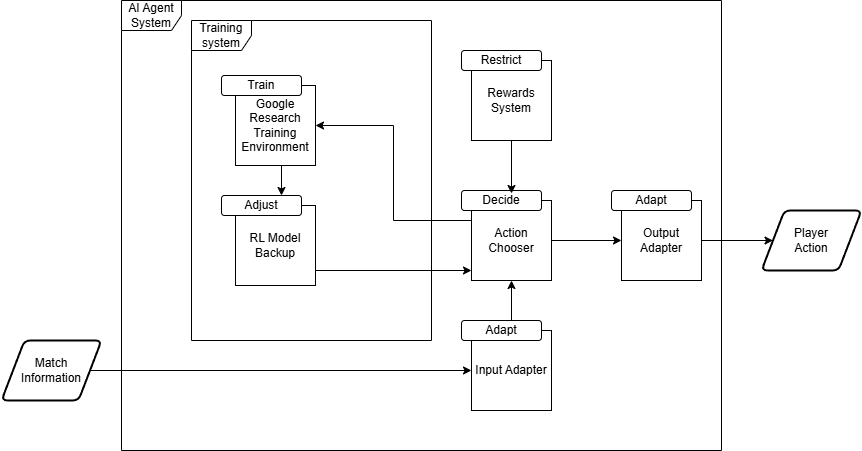

The diagram above was exported from draw.io. Its source (the exported page's mxGraphModel, read from the mxfile embedded in the PNG):
<mxGraphModel dx="1938" dy="1634" grid="1" gridSize="10" guides="1" tooltips="1" connect="1" arrows="1" fold="1" page="1" pageScale="1" pageWidth="827" pageHeight="1169" math="0" shadow="0">
  <root>
    <mxCell id="0" />
    <mxCell id="1" parent="0" />
    <mxCell id="WwEeLNCD2fVkmmaETz5w-31" style="edgeStyle=orthogonalEdgeStyle;rounded=0;orthogonalLoop=1;jettySize=auto;html=1;exitX=1;exitY=0.5;exitDx=0;exitDy=0;entryX=0;entryY=0.5;entryDx=0;entryDy=0;" edge="1" parent="1" source="WwEeLNCD2fVkmmaETz5w-1" target="WwEeLNCD2fVkmmaETz5w-6">
      <mxGeometry relative="1" as="geometry" />
    </mxCell>
    <mxCell id="WwEeLNCD2fVkmmaETz5w-39" style="edgeStyle=orthogonalEdgeStyle;rounded=0;orthogonalLoop=1;jettySize=auto;html=1;exitX=0;exitY=0.25;exitDx=0;exitDy=0;entryX=1;entryY=0.5;entryDx=0;entryDy=0;" edge="1" parent="1" source="WwEeLNCD2fVkmmaETz5w-1" target="WwEeLNCD2fVkmmaETz5w-10">
      <mxGeometry relative="1" as="geometry" />
    </mxCell>
    <mxCell id="WwEeLNCD2fVkmmaETz5w-1" value="Action Chooser" style="whiteSpace=wrap;html=1;aspect=fixed;" vertex="1" parent="1">
      <mxGeometry x="180" y="90" width="80" height="80" as="geometry" />
    </mxCell>
    <mxCell id="WwEeLNCD2fVkmmaETz5w-4" value="Rewards System" style="whiteSpace=wrap;html=1;aspect=fixed;" vertex="1" parent="1">
      <mxGeometry x="180" y="-50" width="80" height="80" as="geometry" />
    </mxCell>
    <mxCell id="WwEeLNCD2fVkmmaETz5w-5" value="Input Adapter" style="whiteSpace=wrap;html=1;aspect=fixed;" vertex="1" parent="1">
      <mxGeometry x="180" y="220" width="80" height="80" as="geometry" />
    </mxCell>
    <mxCell id="WwEeLNCD2fVkmmaETz5w-33" style="edgeStyle=orthogonalEdgeStyle;rounded=0;orthogonalLoop=1;jettySize=auto;html=1;exitX=1;exitY=0.5;exitDx=0;exitDy=0;" edge="1" parent="1" source="WwEeLNCD2fVkmmaETz5w-6" target="WwEeLNCD2fVkmmaETz5w-34">
      <mxGeometry relative="1" as="geometry">
        <mxPoint x="490" y="130" as="targetPoint" />
      </mxGeometry>
    </mxCell>
    <mxCell id="WwEeLNCD2fVkmmaETz5w-6" value="Output Adapter" style="whiteSpace=wrap;html=1;aspect=fixed;" vertex="1" parent="1">
      <mxGeometry x="330" y="90" width="80" height="80" as="geometry" />
    </mxCell>
    <mxCell id="WwEeLNCD2fVkmmaETz5w-9" value="Training system" style="shape=umlFrame;whiteSpace=wrap;html=1;pointerEvents=0;" vertex="1" parent="1">
      <mxGeometry x="-100" y="-90" width="240" height="320" as="geometry" />
    </mxCell>
    <mxCell id="WwEeLNCD2fVkmmaETz5w-36" style="edgeStyle=orthogonalEdgeStyle;rounded=0;orthogonalLoop=1;jettySize=auto;html=1;exitX=0.5;exitY=1;exitDx=0;exitDy=0;entryX=0.75;entryY=0;entryDx=0;entryDy=0;" edge="1" parent="1" source="WwEeLNCD2fVkmmaETz5w-10" target="WwEeLNCD2fVkmmaETz5w-20">
      <mxGeometry relative="1" as="geometry" />
    </mxCell>
    <mxCell id="WwEeLNCD2fVkmmaETz5w-10" value="Google Research Training Environment" style="whiteSpace=wrap;html=1;aspect=fixed;" vertex="1" parent="1">
      <mxGeometry x="-56" y="-25" width="80" height="80" as="geometry" />
    </mxCell>
    <mxCell id="WwEeLNCD2fVkmmaETz5w-37" style="edgeStyle=orthogonalEdgeStyle;rounded=0;orthogonalLoop=1;jettySize=auto;html=1;exitX=1;exitY=0.638;exitDx=0;exitDy=0;exitPerimeter=0;" edge="1" parent="1" source="WwEeLNCD2fVkmmaETz5w-11">
      <mxGeometry relative="1" as="geometry">
        <mxPoint x="180" y="160" as="targetPoint" />
        <Array as="points">
          <mxPoint x="5" y="160" />
          <mxPoint x="180" y="160" />
        </Array>
      </mxGeometry>
    </mxCell>
    <mxCell id="WwEeLNCD2fVkmmaETz5w-11" value="RL Model Backup" style="whiteSpace=wrap;html=1;aspect=fixed;" vertex="1" parent="1">
      <mxGeometry x="-56" y="95" width="80" height="80" as="geometry" />
    </mxCell>
    <mxCell id="WwEeLNCD2fVkmmaETz5w-13" value="AI Agent System" style="shape=umlFrame;whiteSpace=wrap;html=1;pointerEvents=0;" vertex="1" parent="1">
      <mxGeometry x="-170" y="-110" width="600" height="450" as="geometry" />
    </mxCell>
    <mxCell id="WwEeLNCD2fVkmmaETz5w-14" value="Decide" style="rounded=1;whiteSpace=wrap;html=1;" vertex="1" parent="1">
      <mxGeometry x="170" y="80" width="80" height="20" as="geometry" />
    </mxCell>
    <mxCell id="WwEeLNCD2fVkmmaETz5w-15" value="Restrict" style="rounded=1;whiteSpace=wrap;html=1;" vertex="1" parent="1">
      <mxGeometry x="170" y="-60" width="80" height="20" as="geometry" />
    </mxCell>
    <mxCell id="WwEeLNCD2fVkmmaETz5w-30" style="edgeStyle=orthogonalEdgeStyle;rounded=0;orthogonalLoop=1;jettySize=auto;html=1;exitX=1;exitY=0.5;exitDx=0;exitDy=0;entryX=0.5;entryY=1;entryDx=0;entryDy=0;" edge="1" parent="1" source="WwEeLNCD2fVkmmaETz5w-17" target="WwEeLNCD2fVkmmaETz5w-1">
      <mxGeometry relative="1" as="geometry">
        <Array as="points">
          <mxPoint x="220" y="220" />
        </Array>
      </mxGeometry>
    </mxCell>
    <mxCell id="WwEeLNCD2fVkmmaETz5w-17" value="Adapt" style="rounded=1;whiteSpace=wrap;html=1;" vertex="1" parent="1">
      <mxGeometry x="170" y="210" width="80" height="20" as="geometry" />
    </mxCell>
    <mxCell id="WwEeLNCD2fVkmmaETz5w-18" value="Adapt" style="rounded=1;whiteSpace=wrap;html=1;" vertex="1" parent="1">
      <mxGeometry x="320" y="80" width="80" height="20" as="geometry" />
    </mxCell>
    <mxCell id="WwEeLNCD2fVkmmaETz5w-19" value="Train" style="rounded=1;whiteSpace=wrap;html=1;" vertex="1" parent="1">
      <mxGeometry x="-70" y="-35" width="80" height="20" as="geometry" />
    </mxCell>
    <mxCell id="WwEeLNCD2fVkmmaETz5w-20" value="Adjust" style="rounded=1;whiteSpace=wrap;html=1;" vertex="1" parent="1">
      <mxGeometry x="-70" y="85" width="80" height="20" as="geometry" />
    </mxCell>
    <mxCell id="WwEeLNCD2fVkmmaETz5w-28" style="edgeStyle=orthogonalEdgeStyle;rounded=0;orthogonalLoop=1;jettySize=auto;html=1;exitX=1;exitY=0.5;exitDx=0;exitDy=0;entryX=0;entryY=0.5;entryDx=0;entryDy=0;" edge="1" parent="1" source="WwEeLNCD2fVkmmaETz5w-26" target="WwEeLNCD2fVkmmaETz5w-5">
      <mxGeometry relative="1" as="geometry" />
    </mxCell>
    <mxCell id="WwEeLNCD2fVkmmaETz5w-26" value="Match &lt;br&gt;Information" style="shape=parallelogram;html=1;strokeWidth=2;perimeter=parallelogramPerimeter;whiteSpace=wrap;rounded=1;arcSize=12;size=0.23;" vertex="1" parent="1">
      <mxGeometry x="-290" y="230" width="100" height="60" as="geometry" />
    </mxCell>
    <mxCell id="WwEeLNCD2fVkmmaETz5w-32" style="edgeStyle=orthogonalEdgeStyle;rounded=0;orthogonalLoop=1;jettySize=auto;html=1;exitX=0.5;exitY=1;exitDx=0;exitDy=0;entryX=0.625;entryY=0.15;entryDx=0;entryDy=0;entryPerimeter=0;" edge="1" parent="1" source="WwEeLNCD2fVkmmaETz5w-4" target="WwEeLNCD2fVkmmaETz5w-14">
      <mxGeometry relative="1" as="geometry" />
    </mxCell>
    <mxCell id="WwEeLNCD2fVkmmaETz5w-34" value="Player&lt;br&gt;Action" style="shape=parallelogram;html=1;strokeWidth=2;perimeter=parallelogramPerimeter;whiteSpace=wrap;rounded=1;arcSize=12;size=0.23;" vertex="1" parent="1">
      <mxGeometry x="470" y="100" width="100" height="60" as="geometry" />
    </mxCell>
  </root>
</mxGraphModel>